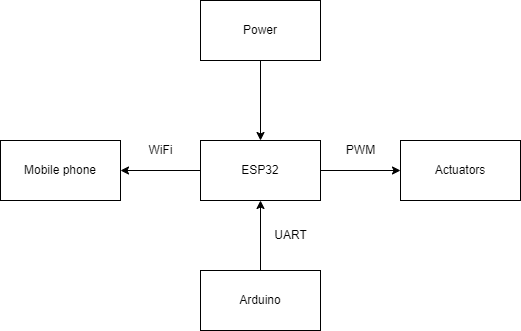

The diagram above was exported from draw.io. Its source (the exported page's mxGraphModel, read from the mxfile embedded in the PNG):
<mxGraphModel dx="1674" dy="802" grid="1" gridSize="10" guides="1" tooltips="1" connect="1" arrows="1" fold="1" page="1" pageScale="1" pageWidth="827" pageHeight="1169" math="0" shadow="0">
  <root>
    <mxCell id="0" />
    <mxCell id="1" parent="0" />
    <mxCell id="3kgKpt6-gaOnhSFyHpOs-10" value="" style="edgeStyle=orthogonalEdgeStyle;rounded=0;orthogonalLoop=1;jettySize=auto;html=1;" edge="1" parent="1" source="3kgKpt6-gaOnhSFyHpOs-1" target="3kgKpt6-gaOnhSFyHpOs-9">
      <mxGeometry relative="1" as="geometry" />
    </mxCell>
    <mxCell id="3kgKpt6-gaOnhSFyHpOs-12" value="" style="edgeStyle=orthogonalEdgeStyle;rounded=0;orthogonalLoop=1;jettySize=auto;html=1;" edge="1" parent="1" source="3kgKpt6-gaOnhSFyHpOs-1" target="3kgKpt6-gaOnhSFyHpOs-11">
      <mxGeometry relative="1" as="geometry" />
    </mxCell>
    <mxCell id="3kgKpt6-gaOnhSFyHpOs-16" value="" style="edgeStyle=orthogonalEdgeStyle;rounded=0;orthogonalLoop=1;jettySize=auto;html=1;" edge="1" parent="1" source="3kgKpt6-gaOnhSFyHpOs-15" target="3kgKpt6-gaOnhSFyHpOs-1">
      <mxGeometry relative="1" as="geometry" />
    </mxCell>
    <mxCell id="3kgKpt6-gaOnhSFyHpOs-1" value="ESP32" style="rounded=0;whiteSpace=wrap;html=1;" vertex="1" parent="1">
      <mxGeometry x="310" y="340" width="120" height="60" as="geometry" />
    </mxCell>
    <mxCell id="3kgKpt6-gaOnhSFyHpOs-3" value="" style="edgeStyle=orthogonalEdgeStyle;rounded=0;orthogonalLoop=1;jettySize=auto;html=1;" edge="1" parent="1" source="3kgKpt6-gaOnhSFyHpOs-2" target="3kgKpt6-gaOnhSFyHpOs-1">
      <mxGeometry relative="1" as="geometry" />
    </mxCell>
    <mxCell id="3kgKpt6-gaOnhSFyHpOs-2" value="Arduino" style="rounded=0;whiteSpace=wrap;html=1;" vertex="1" parent="1">
      <mxGeometry x="310" y="470" width="120" height="60" as="geometry" />
    </mxCell>
    <mxCell id="3kgKpt6-gaOnhSFyHpOs-4" value="UART" style="text;html=1;align=center;verticalAlign=middle;resizable=0;points=[];autosize=1;strokeColor=none;fillColor=none;" vertex="1" parent="1">
      <mxGeometry x="370" y="420" width="60" height="30" as="geometry" />
    </mxCell>
    <mxCell id="3kgKpt6-gaOnhSFyHpOs-9" value="Mobile phone" style="rounded=0;whiteSpace=wrap;html=1;" vertex="1" parent="1">
      <mxGeometry x="110" y="340" width="120" height="60" as="geometry" />
    </mxCell>
    <mxCell id="3kgKpt6-gaOnhSFyHpOs-11" value="Actuators" style="rounded=0;whiteSpace=wrap;html=1;" vertex="1" parent="1">
      <mxGeometry x="510" y="340" width="120" height="60" as="geometry" />
    </mxCell>
    <mxCell id="3kgKpt6-gaOnhSFyHpOs-13" value="PWM" style="text;html=1;align=center;verticalAlign=middle;resizable=0;points=[];autosize=1;strokeColor=none;fillColor=none;" vertex="1" parent="1">
      <mxGeometry x="445" y="335" width="50" height="30" as="geometry" />
    </mxCell>
    <mxCell id="3kgKpt6-gaOnhSFyHpOs-14" value="WiFi" style="text;html=1;align=center;verticalAlign=middle;resizable=0;points=[];autosize=1;strokeColor=none;fillColor=none;" vertex="1" parent="1">
      <mxGeometry x="245" y="335" width="50" height="30" as="geometry" />
    </mxCell>
    <mxCell id="3kgKpt6-gaOnhSFyHpOs-15" value="Power" style="rounded=0;whiteSpace=wrap;html=1;" vertex="1" parent="1">
      <mxGeometry x="310" y="200" width="120" height="60" as="geometry" />
    </mxCell>
  </root>
</mxGraphModel>